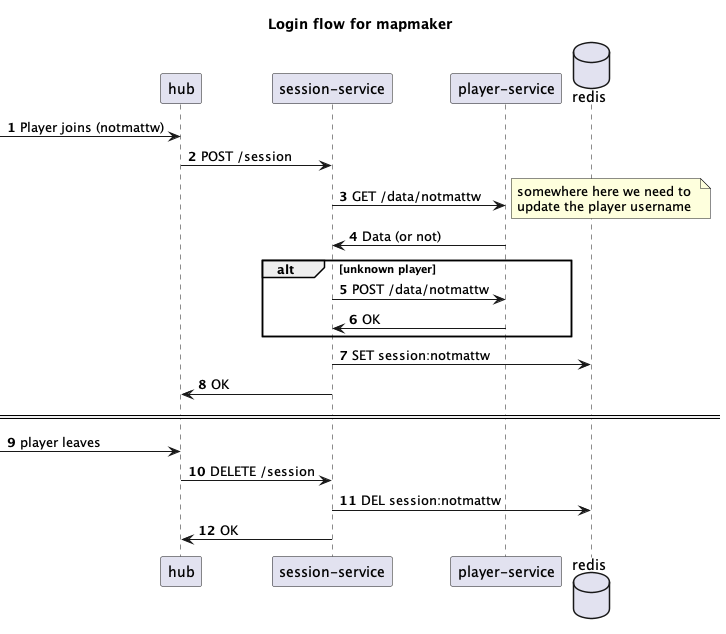

The diagram above was rendered by PlantUML. Its source (embedded in the PNG):
@startuml
'https://plantuml.com/sequence-diagram

'todo eventually hub will be replaced by a proxy plugin when we have one

participant hub as hub
participant "session-service" as session
participant "player-service" as player
database redis as redis

title Login flow for mapmaker
autonumber

->hub: Player joins (notmattw)
hub->session: POST /session
session->player: GET /data/notmattw
note right: somewhere here we need to \nupdate the player username
player->session: Data (or not)

alt unknown player
  session->player: POST /data/notmattw
  player->session: OK
end

session->redis: SET session:notmattw
session->hub: OK

== ==

->hub: player leaves
hub->session: DELETE /session
session->redis: DEL session:notmattw
session->hub: OK


@enduml